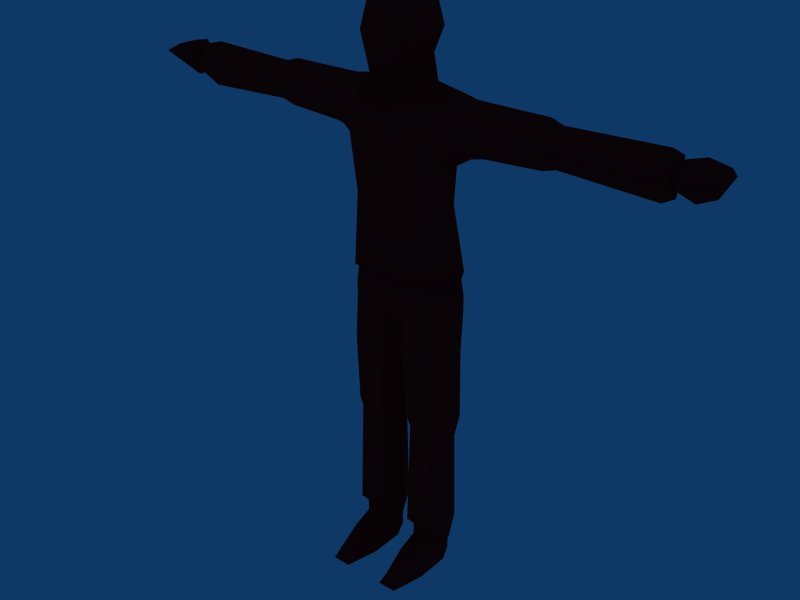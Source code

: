 # Source: blender_animacja.blend  (saved by Blender 2.49.2; exported with 4.5.12 LTS)
import bpy
from mathutils import Matrix  # noqa: F401  (used for matrix-valued properties, if any)

bpy.ops.wm.read_factory_settings(use_empty=True)
scene = bpy.context.scene
scene.name = 'Scene'

# ---- collections
col_collection_1 = bpy.data.collections.new('Collection 1'); scene.collection.children.link(col_collection_1)

# ---- materials (node trees are filled in below, after node groups)
mat_material = bpy.data.materials.new('Material')
mat_material.alpha_threshold = 0.0
mat_material.diffuse_color = (0.6784, 0.07059, 0.07059, 1.0)
mat_material.roughness = 0.5
mat_material.line_color = (0.0, 0.0, 0.0, 1.0)

# ---- material node trees

# ---- world
world_world = bpy.data.worlds.new('World'); scene.world = world_world
world_world.color = (0.05656, 0.2208, 0.4)
world_world.use_sun_shadow = False
world_world.sun_shadow_jitter_overblur = 0.0
world_world.cycles.sampling_method = 'MANUAL'
world_world.cycles.sample_map_resolution = 256

# ---- meshes
me_man = bpy.data.meshes.new('Man')
me_man.from_pydata([(0.7702, 1.09, 0.0), (-0.7702, 1.09, 0.0), (0.7702, -1.0, 0.0), (-0.7702, -1.0, 0.0), (2.77, -1.0, 0.0), (-2.77, -1.0, 0.0), (2.77, 1.09, 0.0), (-2.77, 1.09, 0.0), (1.226, 0.1572, 1.725), (-1.226, 0.1572, 1.725), (1.225, -1.0, 1.29), (-1.225, -1.0, 1.29), (2.316, -1.0, 1.29), (-2.316, -1.0, 1.29), (2.315, 0.1572, 1.725), (-2.315, 0.1572, 1.725), (2.065, -2.647, 0.6252), (-2.065, -2.647, 0.6252), (1.475, -2.647, 0.6252), (-1.475, -2.647, 0.6252), (2.322, -2.995, 9.217e-08), (-2.322, -2.995, 9.217e-08), (1.218, -2.995, 9.217e-08), (-1.218, -2.995, 9.217e-08), (1.278, 2.169, 0.0), (-1.278, 2.169, 0.0), (2.263, 2.169, 0.0), (-2.263, 2.169, 0.0), (2.263, 2.169, 1.922), (-2.263, 2.169, 1.922), (1.278, 2.169, 1.922), (-1.278, 2.169, 1.922), (2.315, 0.1572, 2.45), (-2.315, 0.1572, 2.45), (1.226, 0.1572, 2.45), (-1.226, 0.1572, 2.45), (2.77, 1.09, 1.654), (-2.77, 1.09, 1.654), (0.7702, 1.09, 1.654), (-0.7702, 1.09, 1.654), (2.444, 2.55, 2.367), (-2.444, 2.55, 2.367), (3.14, 1.072, 1.826), (-3.14, 1.072, 1.826), (1.096, 2.55, 2.367), (-1.096, 2.55, 2.367), (0.4008, 1.072, 1.826), (-0.4008, 1.072, 1.826), (2.516, -0.2055, 2.916), (-2.516, -0.2055, 2.916), (1.024, -0.2055, 2.916), (-1.024, -0.2055, 2.916), (2.373, 2.401, 8.904), (-2.373, 2.401, 8.904), (2.996, 1.079, 8.419), (-2.996, 1.079, 8.419), (1.167, 2.401, 8.904), (-1.167, 2.401, 8.904), (0.5449, 1.079, 8.419), (-0.5449, 1.079, 8.419), (2.438, -0.06398, 9.395), (-2.438, -0.06398, 9.395), (1.103, -0.06398, 9.395), (-1.103, -0.06398, 9.395), (2.517, 2.701, 9.348), (-2.517, 2.701, 9.348), (3.287, 1.064, 8.748), (-3.287, 1.064, 8.748), (1.024, 2.701, 9.348), (-1.024, 2.701, 9.348), (0.2539, 1.064, 8.748), (-0.2539, 1.064, 8.748), (2.596, -0.1221, 9.955), (-2.596, -0.1221, 9.955), (0.9444, -0.1221, 9.955), (-0.9444, -0.1221, 9.955), (2.392, 2.774, 13.57), (-2.392, 2.774, 13.57), (3.199, 1.057, 12.94), (-3.199, 1.057, 12.94), (0.8261, 2.774, 13.57), (-0.8261, 2.774, 13.57), (0.01879, 1.057, 12.94), (-0.01879, 1.057, 12.94), (2.475, -0.464, 14.19), (-2.475, -0.464, 14.19), (0.7429, -0.464, 14.19), (-0.7429, -0.464, 14.19), (2.457, 2.834, 15.92), (-2.457, 2.834, 15.92), (3.295, 1.051, 15.27), (-3.295, 1.051, 15.27), (0.8304, 2.834, 15.92), (-0.8304, 2.834, 15.92), (-0.0672, 0.5099, 15.27), (0.0672, 0.5099, 15.27), (2.543, -0.2414, 16.58), (-2.543, -0.2414, 16.58), (0.7439, -0.4608, 16.58), (-0.7439, -0.4608, 16.58), (2.457, 2.834, 16.43), (-2.457, 2.834, 16.43), (3.399, 1.051, 17.44), (-3.399, 1.051, 17.44), (2.543, -0.2414, 17.09), (-2.543, -0.2414, 17.09), (0.0, 2.128, 15.38), (0.0, -0.5556, 16.56), (0.0, 2.825, 15.91), (2.457, 2.834, 17.0), (-2.457, 2.834, 17.0), (2.543, -0.2414, 17.54), (-2.543, -0.2414, 17.54), (0.6691, -0.6508, 17.57), (-0.6691, -0.6508, 17.57), (0.8304, 2.991, 16.92), (-0.8304, 2.991, 16.92), (0.0, -0.7456, 17.57), (0.0, 2.983, 16.94), (2.364, -0.2648, 18.6), (-2.364, -0.2648, 18.6), (0.0, -0.7667, 18.51), (2.277, 2.676, 18.5), (-2.277, 2.676, 18.5), (0.0, 3.066, 18.48), (3.22, 1.028, 18.7), (-3.22, 1.028, 18.7), (2.562, -0.375, 18.59), (-2.562, -0.375, 18.59), (0.0, -0.916, 18.51), (2.469, 2.795, 18.47), (-2.469, 2.795, 18.47), (0.0, 3.216, 18.47), (3.485, 1.018, 18.67), (-3.485, 1.018, 18.67), (0.0, -1.157, 23.16), (2.101, -0.5739, 23.0), (-2.101, -0.5739, 23.0), (0.0, 2.829, 23.26), (2.015, 2.163, 23.04), (-2.015, 2.163, 23.04), (3.027, 0.9503, 22.72), (-3.027, 0.9503, 22.72), (2.255, -0.937, 26.32), (-2.255, -0.937, 26.32), (0.0, -1.748, 25.99), (-3.21e-10, 2.953, 25.74), (2.182, 2.298, 26.38), (-2.182, 2.298, 26.38), (3.188, 0.9503, 25.19), (-3.188, 0.9503, 25.19), (1.531, -1.339, 28.21), (-1.531, -1.339, 28.21), (2.265, -0.7977, 27.78), (-2.265, -0.7977, 27.78), (-3.21e-10, 2.933, 27.42), (2.172, 2.727, 27.67), (-2.172, 2.727, 27.67), (2.986, 0.6845, 28.73), (-2.986, 0.6845, 28.73), (3.01, 1.713, 28.69), (-3.01, 1.713, 28.69), (0.0, 2.718, 28.5), (1.433, 0.3426, 28.86), (-1.433, 0.3426, 28.86), (0.9501, 1.865, 29.0), (-0.9501, 1.865, 29.0), (3.606, -0.6774, 27.24), (-3.606, -0.6774, 27.24), (4.036, 0.9728, 25.72), (-4.036, 0.9728, 25.72), (3.52, 2.345, 27.22), (-3.52, 2.345, 27.22), (3.852, 0.7669, 28.61), (-3.852, 0.7669, 28.61), (3.874, 1.564, 28.57), (-3.874, 1.564, 28.57), (7.846, -0.4946, 27.42), (-7.846, -0.4946, 27.42), (8.134, 0.9849, 26.09), (-8.134, 0.9849, 26.09), (7.77, 2.177, 27.41), (-7.77, 2.177, 27.41), (8.136, 0.8062, 28.6), (-8.136, 0.8062, 28.6), (8.153, 1.498, 28.57), (-8.153, 1.498, 28.57), (9.568, -0.2792, 27.41), (-9.568, -0.2792, 27.41), (8.889, 0.9993, 26.31), (-8.889, 0.9993, 26.31), (9.506, 1.978, 27.4), (-9.506, 1.978, 27.4), (8.891, 0.8525, 28.38), (-8.891, 0.8525, 28.38), (8.905, 1.421, 28.35), (-8.905, 1.421, 28.35), (14.31, 0.9866, 26.07), (-14.31, 0.9866, 26.07), (14.03, -0.4699, 27.38), (-14.03, -0.4699, 27.38), (13.95, 2.154, 27.37), (-13.95, 2.154, 27.37), (14.31, 0.8115, 28.53), (-14.31, 0.8115, 28.53), (14.33, 1.489, 28.5), (-14.33, 1.489, 28.5), (14.97, 1.004, 26.44), (-14.97, 1.004, 26.44), (14.75, -0.2125, 27.47), (-14.75, -0.2125, 27.47), (14.69, 1.916, 27.46), (-14.69, 1.916, 27.46), (14.98, 1.397, 28.34), (-14.98, 1.397, 28.34), (14.97, 0.8668, 28.37), (-14.97, 0.8668, 28.37), (14.94, 0.9205, 28.16), (-14.94, 0.9205, 28.16), (14.95, 1.307, 28.15), (-14.95, 1.307, 28.15), (14.74, 1.686, 27.5), (-14.74, 1.686, 27.5), (14.78, 0.3922, 27.51), (-14.78, 0.3922, 27.51), (14.94, 1.02, 26.76), (-14.94, 1.02, 26.76), (15.9, 1.025, 26.42), (-15.9, 1.025, 26.42), (15.65, -0.2117, 27.45), (-15.65, -0.2117, 27.45), (15.61, 1.864, 27.46), (-15.61, 1.864, 27.46), (15.89, 1.765, 28.34), (-15.89, 1.765, 28.34), (15.88, 0.4705, 28.36), (-15.88, 0.4705, 28.36), (16.97, 0.6247, 28.13), (-16.97, 0.6247, 28.13), (16.99, 1.793, 28.11), (-16.99, 1.793, 28.11), (17.25, 1.774, 27.8), (-17.25, 1.774, 27.8), (17.31, -0.05746, 27.81), (-17.31, -0.05746, 27.81), (16.86, 1.053, 26.87), (-16.86, 1.053, 26.87), (0.0, -1.205, 27.84), (0.0, 0.5133, 28.69), (0.9107, 1.909, 30.33), (-0.9107, 1.909, 30.33), (0.8379, -0.8339, 29.24), (-0.8379, -0.8339, 29.24), (1.101, 1.909, 33.05), (-1.101, 1.909, 33.05), (1.101, -0.813, 33.05), (-1.101, -0.813, 33.05), (0.0, -1.036, 29.04), (1.09, 0.548, 30.06), (-1.09, 0.548, 30.06), (-0.009309, 2.174, 30.06), (0.009309, 2.174, 30.06), (1.317, 0.548, 33.32), (-1.317, 0.548, 33.32), (0.0, -1.078, 33.32), (0.0, 2.174, 33.32), (1.317, -1.078, 31.69), (-1.317, -1.078, 31.69), (1.317, 2.174, 31.69), (-1.317, 2.174, 31.69), (0.0, 0.008029, 29.59), (0.0, 0.548, 33.79), (1.705, 0.548, 31.69), (-1.705, 0.548, 31.69), (0.0, -1.553, 31.69), (0.0, 2.649, 31.69), (0.0, -0.06948, 28.03), (0.0, 2.239, 28.53), (1.405, 0.5061, 28.53), (-1.405, 0.5061, 28.53), (1.174, 1.957, 28.82), (-1.174, 1.957, 28.82), (4.524, -0.586, 27.33), (-4.524, -0.586, 27.33), (4.808, 0.9788, 25.9), (-4.808, 0.9788, 25.9), (4.46, 2.261, 27.31), (-4.46, 2.261, 27.31), (4.751, 1.531, 28.57), (-4.751, 1.531, 28.57), (4.736, 0.7865, 28.6), (-4.736, 0.7865, 28.6)], [], [(0, 6, 4, 2), (5, 7, 1, 3), (12, 14, 8, 10), (9, 15, 13, 11), (0, 2, 10, 8), (11, 3, 1, 9), (14, 12, 4, 6), (5, 13, 15, 7), (20, 4, 12, 16), (13, 5, 21, 17), (18, 10, 2, 22), (3, 11, 19, 23), (16, 12, 10, 18), (11, 13, 17, 19), (22, 2, 4, 20), (5, 3, 23, 21), (16, 18, 22, 20), (23, 19, 17, 21), (36, 6, 26, 28), (27, 7, 37, 29), (28, 26, 24, 30), (25, 27, 29, 31), (0, 38, 30, 24), (31, 39, 1, 25), (32, 14, 6, 36), (7, 15, 33, 37), (38, 0, 8, 34), (9, 1, 39, 35), (34, 8, 14, 32), (15, 9, 35, 33), (42, 36, 28, 40), (29, 37, 43, 41), (40, 28, 30, 44), (31, 29, 41, 45), (44, 30, 38, 46), (39, 31, 45, 47), (48, 32, 36, 42), (37, 33, 49, 43), (46, 38, 34, 50), (35, 39, 47, 51), (50, 34, 32, 48), (33, 35, 51, 49), (54, 42, 40, 52), (41, 43, 55, 53), (52, 40, 44, 56), (45, 41, 53, 57), (56, 44, 46, 58), (47, 45, 57, 59), (60, 48, 42, 54), (43, 49, 61, 55), (58, 46, 50, 62), (51, 47, 59, 63), (62, 50, 48, 60), (49, 51, 63, 61), (66, 54, 52, 64), (53, 55, 67, 65), (64, 52, 56, 68), (57, 53, 65, 69), (68, 56, 58, 70), (59, 57, 69, 71), (72, 60, 54, 66), (55, 61, 73, 67), (70, 58, 62, 74), (63, 59, 71, 75), (74, 62, 60, 72), (61, 63, 75, 73), (78, 66, 64, 76), (65, 67, 79, 77), (76, 64, 68, 80), (69, 65, 77, 81), (80, 68, 70, 82), (71, 69, 81, 83), (84, 72, 66, 78), (67, 73, 85, 79), (82, 70, 74, 86), (75, 71, 83, 87), (86, 74, 72, 84), (73, 75, 87, 85), (90, 78, 76, 88), (77, 79, 91, 89), (88, 76, 80, 92), (81, 77, 89, 93), (96, 84, 78, 90), (79, 85, 97, 91), (94, 82, 86, 98), (87, 83, 95, 99), (98, 86, 84, 96), (85, 87, 99, 97), (102, 90, 88, 100), (89, 91, 103, 101), (104, 96, 90, 102), (91, 97, 105, 103), (104, 98, 96), (97, 99, 105), (92, 100, 88), (89, 101, 93), (80, 82, 106), (106, 83, 81), (80, 106, 92), (93, 106, 81), (82, 94, 106), (106, 95, 83), (98, 107, 94), (95, 107, 99), (106, 108, 92), (93, 108, 106), (109, 102, 100), (101, 103, 110), (111, 104, 102), (103, 105, 112), (113, 98, 104, 111), (105, 99, 114, 112), (109, 100, 92, 115), (93, 101, 110, 116), (117, 107, 98, 113), (99, 107, 117, 114), (115, 92, 108, 118), (108, 93, 116, 118), (121, 113, 111, 119), (112, 114, 121, 120), (122, 109, 115, 124), (116, 110, 123, 124), (121, 117, 113), (114, 117, 121), (124, 115, 118), (118, 116, 124), (119, 111, 102, 125), (103, 112, 120, 126), (125, 102, 109, 122), (110, 103, 126, 123), (129, 121, 119, 127), (120, 121, 129, 128), (130, 122, 124, 132), (124, 123, 131, 132), (127, 119, 125, 133), (126, 120, 128, 134), (133, 125, 122, 130), (123, 126, 134, 131), (135, 129, 127, 136), (128, 129, 135, 137), (139, 130, 132, 138), (132, 131, 140, 138), (136, 127, 133, 141), (134, 128, 137, 142), (141, 133, 130, 139), (131, 134, 142, 140), (145, 135, 136, 143), (137, 135, 145, 144), (147, 139, 138, 146), (138, 140, 148, 146), (143, 136, 141, 149), (142, 137, 144, 150), (149, 141, 139, 147), (140, 142, 150, 148), (151, 145, 143, 153), (144, 145, 152, 154), (156, 147, 146, 155), (146, 148, 157, 155), (160, 156, 155, 162), (155, 157, 161, 162), (158, 163, 151, 153), (152, 164, 159, 154), (165, 163, 158, 160), (159, 164, 166, 161), (162, 165, 160), (161, 166, 162), (167, 143, 149, 169), (150, 144, 168, 170), (169, 149, 147, 171), (148, 150, 170, 172), (167, 153, 143), (144, 154, 168), (171, 147, 156), (157, 148, 172), (173, 158, 153, 167), (154, 159, 174, 168), (175, 160, 158, 173), (159, 161, 176, 174), (171, 156, 160, 175), (161, 157, 172, 176), (187, 177, 179, 189), (180, 178, 188, 190), (189, 179, 181, 191), (182, 180, 190, 192), (195, 185, 183, 193), (184, 186, 196, 194), (191, 181, 185, 195), (186, 182, 192, 196), (193, 183, 177, 187), (178, 184, 194, 188), (199, 187, 189, 197), (190, 188, 200, 198), (197, 189, 191, 201), (192, 190, 198, 202), (205, 195, 193, 203), (194, 196, 206, 204), (201, 191, 195, 205), (196, 192, 202, 206), (203, 193, 187, 199), (188, 194, 204, 200), (209, 199, 197, 207), (198, 200, 210, 208), (207, 197, 201, 211), (202, 198, 208, 212), (213, 205, 203, 215), (204, 206, 214, 216), (211, 201, 205, 213), (206, 202, 212, 214), (215, 203, 199, 209), (200, 204, 216, 210), (217, 215, 209, 223), (210, 216, 218, 224), (221, 211, 213, 219), (214, 212, 222, 220), (219, 213, 215, 217), (216, 214, 220, 218), (225, 207, 211, 221), (212, 208, 226, 222), (223, 209, 207, 225), (208, 210, 224, 226), (229, 223, 225, 227), (226, 224, 230, 228), (227, 225, 221, 231), (222, 226, 228, 232), (233, 219, 217, 235), (218, 220, 234, 236), (231, 221, 219, 233), (220, 222, 232, 234), (235, 217, 223, 229), (224, 218, 236, 230), (237, 235, 229, 243), (230, 236, 238, 244), (241, 231, 233, 239), (234, 232, 242, 240), (239, 233, 235, 237), (236, 234, 240, 238), (245, 227, 231, 241), (232, 228, 246, 242), (243, 229, 227, 245), (228, 230, 244, 246), (239, 237, 243, 241), (244, 238, 240, 242), (241, 243, 245), (246, 244, 242), (151, 247, 145), (145, 247, 152), (248, 247, 151, 163), (152, 247, 248, 164), (162, 248, 163, 165), (164, 248, 162, 166), (258, 251, 257, 270), (257, 252, 259, 270), (253, 265, 271, 262), (271, 265, 254, 263), (262, 271, 264, 255), (264, 271, 263, 256), (268, 253, 262, 272), (263, 254, 269, 273), (249, 268, 272, 258), (273, 269, 250, 259), (272, 262, 255, 266), (256, 263, 273, 267), (258, 272, 266, 251), (267, 273, 259, 252), (266, 255, 264, 274), (264, 256, 267, 274), (251, 266, 274, 257), (274, 267, 252, 257), (268, 249, 260, 275), (261, 250, 269, 275), (253, 268, 275, 265), (275, 269, 254, 265), (258, 270, 276, 278), (276, 270, 259, 279), (260, 249, 280, 277), (281, 250, 261, 277), (249, 258, 278, 280), (279, 259, 250, 281), (177, 282, 284, 179), (285, 283, 178, 180), (282, 167, 169, 284), (170, 168, 283, 285), (179, 284, 286, 181), (287, 285, 180, 182), (284, 169, 171, 286), (172, 170, 285, 287), (185, 288, 290, 183), (291, 289, 186, 184), (288, 175, 173, 290), (174, 176, 289, 291), (181, 286, 288, 185), (289, 287, 182, 186), (286, 171, 175, 288), (176, 172, 287, 289), (183, 290, 282, 177), (283, 291, 184, 178), (290, 173, 167, 282), (168, 174, 291, 283)])
me_man.polygons.foreach_set('use_smooth', [True] * 298)
_uv = me_man.uv_layers.new(name='UVTex')
_uv.uv.foreach_set('vector', [0.0, 0.0, 1.0, 0.0, 1.0, 1.0, 0.0, 1.0, 0.0, 0.0, 1.0, 0.0, 1.0, 1.0, 0.0, 1.0, 0.0, 0.0, 1.0, 0.0, 1.0, 1.0, 0.0, 1.0, 0.0, 0.0, 1.0, 0.0, 1.0, 1.0, 0.0, 1.0, 0.0, 0.0, 1.0, 0.0, 1.0, 1.0, 0.0, 1.0, 0.0, 0.0, 1.0, 0.0, 1.0, 1.0, 0.0, 1.0, 0.0, 0.0, 1.0, 0.0, 1.0, 1.0, 0.0, 1.0, 0.0, 0.0, 1.0, 0.0, 1.0, 1.0, 0.0, 1.0, 0.0, 0.0, 1.0, 0.0, 1.0, 1.0, 0.0, 1.0, 0.0, 0.0, 1.0, 0.0, 1.0, 1.0, 0.0, 1.0, 0.0, 0.0, 1.0, 0.0, 1.0, 1.0, 0.0, 1.0, 0.0, 0.0, 1.0, 0.0, 1.0, 1.0, 0.0, 1.0, 0.0, 0.0, 1.0, 0.0, 1.0, 1.0, 0.0, 1.0, 0.0, 0.0, 1.0, 0.0, 1.0, 1.0, 0.0, 1.0, 0.0, 0.0, 1.0, 0.0, 1.0, 1.0, 0.0, 1.0, 0.0, 0.0, 1.0, 0.0, 1.0, 1.0, 0.0, 1.0, 0.0, 0.0, 1.0, 0.0, 1.0, 1.0, 0.0, 1.0, 0.0, 0.0, 1.0, 0.0, 1.0, 1.0, 0.0, 1.0, 0.0, 0.0, 1.0, 0.0, 1.0, 1.0, 0.0, 1.0, 0.0, 0.0, 1.0, 0.0, 1.0, 1.0, 0.0, 1.0, 0.0, 0.0, 1.0, 0.0, 1.0, 1.0, 0.0, 1.0, 0.0, 0.0, 1.0, 0.0, 1.0, 1.0, 0.0, 1.0, 0.0, 0.0, 1.0, 0.0, 1.0, 1.0, 0.0, 1.0, 0.0, 0.0, 1.0, 0.0, 1.0, 1.0, 0.0, 1.0, 0.0, 0.0, 1.0, 0.0, 1.0, 1.0, 0.0, 1.0, 0.0, 0.0, 1.0, 0.0, 1.0, 1.0, 0.0, 1.0, 0.0, 0.0, 1.0, 0.0, 1.0, 1.0, 0.0, 1.0, 0.0, 0.0, 1.0, 0.0, 1.0, 1.0, 0.0, 1.0, 0.0, 0.0, 1.0, 0.0, 1.0, 1.0, 0.0, 1.0, 0.0, 0.0, 1.0, 0.0, 1.0, 1.0, 0.0, 1.0, 0.0, 0.0, 1.0, 0.0, 1.0, 1.0, 0.0, 1.0, 0.0, 0.0, 1.0, 0.0, 1.0, 1.0, 0.0, 1.0, 0.0, 0.0, 1.0, 0.0, 1.0, 1.0, 0.0, 1.0, 0.0, 0.0, 1.0, 0.0, 1.0, 1.0, 0.0, 1.0, 0.0, 0.0, 1.0, 0.0, 1.0, 1.0, 0.0, 1.0, 0.0, 0.0, 1.0, 0.0, 1.0, 1.0, 0.0, 1.0, 0.0, 0.0, 1.0, 0.0, 1.0, 1.0, 0.0, 1.0, 0.0, 0.0, 1.0, 0.0, 1.0, 1.0, 0.0, 1.0, 0.0, 0.0, 1.0, 0.0, 1.0, 1.0, 0.0, 1.0, 0.0, 0.0, 1.0, 0.0, 1.0, 1.0, 0.0, 1.0, 0.0, 0.0, 1.0, 0.0, 1.0, 1.0, 0.0, 1.0, 0.0, 0.0, 1.0, 0.0, 1.0, 1.0, 0.0, 1.0, 0.0, 0.0, 1.0, 0.0, 1.0, 1.0, 0.0, 1.0, 0.0, 0.0, 1.0, 0.0, 1.0, 1.0, 0.0, 1.0, 0.0, 0.0, 1.0, 0.0, 1.0, 1.0, 0.0, 1.0, 0.0, 0.0, 1.0, 0.0, 1.0, 1.0, 0.0, 1.0, 0.0, 0.0, 1.0, 0.0, 1.0, 1.0, 0.0, 1.0, 0.0, 0.0, 1.0, 0.0, 1.0, 1.0, 0.0, 1.0, 0.0, 0.0, 1.0, 0.0, 1.0, 1.0, 0.0, 1.0, 0.0, 0.0, 1.0, 0.0, 1.0, 1.0, 0.0, 1.0, 0.0, 0.0, 1.0, 0.0, 1.0, 1.0, 0.0, 1.0, 0.0, 0.0, 1.0, 0.0, 1.0, 1.0, 0.0, 1.0, 0.0, 0.0, 1.0, 0.0, 1.0, 1.0, 0.0, 1.0, 0.0, 0.0, 1.0, 0.0, 1.0, 1.0, 0.0, 1.0, 0.0, 0.0, 1.0, 0.0, 1.0, 1.0, 0.0, 1.0, 0.0, 0.0, 1.0, 0.0, 1.0, 1.0, 0.0, 1.0, 0.0, 0.0, 1.0, 0.0, 1.0, 1.0, 0.0, 1.0, 0.0, 0.0, 1.0, 0.0, 1.0, 1.0, 0.0, 1.0, 0.0, 0.0, 1.0, 0.0, 1.0, 1.0, 0.0, 1.0, 0.0, 0.0, 1.0, 0.0, 1.0, 1.0, 0.0, 1.0, 0.0, 0.0, 1.0, 0.0, 1.0, 1.0, 0.0, 1.0, 0.0, 0.0, 1.0, 0.0, 1.0, 1.0, 0.0, 1.0, 0.0, 0.0, 1.0, 0.0, 1.0, 1.0, 0.0, 1.0, 0.0, 0.0, 1.0, 0.0, 1.0, 1.0, 0.0, 1.0, 0.0, 0.0, 1.0, 0.0, 1.0, 1.0, 0.0, 1.0, 0.0, 0.0, 1.0, 0.0, 1.0, 1.0, 0.0, 1.0, 0.0, 0.0, 1.0, 0.0, 1.0, 1.0, 0.0, 1.0, 0.0, 0.0, 1.0, 0.0, 1.0, 1.0, 0.0, 1.0, 0.0, 0.0, 1.0, 0.0, 1.0, 1.0, 0.0, 1.0, 0.0, 0.0, 1.0, 0.0, 1.0, 1.0, 0.0, 1.0, 0.0, 0.0, 1.0, 0.0, 1.0, 1.0, 0.0, 1.0, 0.0, 0.0, 1.0, 0.0, 1.0, 1.0, 0.0, 1.0, 0.0, 0.0, 1.0, 0.0, 1.0, 1.0, 0.0, 1.0, 0.0, 0.0, 1.0, 0.0, 1.0, 1.0, 0.0, 1.0, 0.0, 0.0, 1.0, 0.0, 1.0, 1.0, 0.0, 1.0, 0.0, 0.0, 1.0, 0.0, 1.0, 1.0, 0.0, 1.0, 0.0, 0.0, 1.0, 0.0, 1.0, 1.0, 0.0, 1.0, 0.0, 0.0, 1.0, 0.0, 1.0, 1.0, 0.0, 1.0, 0.0, 0.0, 1.0, 0.0, 1.0, 1.0, 0.0, 1.0, 0.0, 0.0, 1.0, 0.0, 1.0, 1.0, 0.0, 1.0, 0.0, 0.0, 1.0, 0.0, 1.0, 1.0, 0.0, 1.0, 0.0, 0.0, 1.0, 0.0, 1.0, 1.0, 0.0, 1.0, 0.0, 0.0, 1.0, 0.0, 1.0, 1.0, 0.0, 1.0, 0.0, 0.0, 1.0, 0.0, 1.0, 1.0, 0.0, 1.0, 0.0, 0.0, 1.0, 0.0, 1.0, 1.0, 0.0, 1.0, 0.0, 0.0, 1.0, 0.0, 1.0, 1.0, 0.0, 1.0, 0.0, 0.0, 1.0, 0.0, 1.0, 1.0, 0.0, 1.0, 0.0, 0.0, 1.0, 0.0, 1.0, 1.0, 0.0, 1.0, 0.0, 0.0, 1.0, 0.0, 1.0, 1.0, 0.0, 1.0, 0.0, 0.0, 1.0, 0.0, 1.0, 1.0, 0.0, 1.0, 0.0, 0.0, 1.0, 0.0, 1.0, 1.0, 0.0, 1.0, 0.0, 0.0, 1.0, 0.0, 1.0, 1.0, 0.0, 1.0, 0.0, 0.0, 1.0, 0.0, 1.0, 1.0, 0.0, 0.0, 1.0, 0.0, 1.0, 1.0, 0.0, 0.0, 1.0, 0.0, 1.0, 1.0, 0.0, 0.0, 1.0, 0.0, 1.0, 1.0, 0.0, 0.0, 1.0, 0.0, 1.0, 1.0, 0.0, 0.0, 1.0, 0.0, 1.0, 1.0, 0.0, 0.0, 1.0, 0.0, 1.0, 1.0, 0.0, 0.0, 1.0, 0.0, 1.0, 1.0, 0.0, 0.0, 1.0, 0.0, 1.0, 1.0, 0.0, 0.0, 1.0, 0.0, 1.0, 1.0, 0.0, 0.0, 1.0, 0.0, 1.0, 1.0, 0.0, 0.0, 1.0, 0.0, 1.0, 1.0, 0.0, 0.0, 1.0, 0.0, 1.0, 1.0, 0.0, 0.0, 1.0, 0.0, 1.0, 1.0, 0.0, 0.0, 1.0, 0.0, 1.0, 1.0, 0.0, 0.0, 1.0, 0.0, 1.0, 1.0, 0.0, 0.0, 1.0, 0.0, 1.0, 1.0, 0.0, 0.0, 1.0, 0.0, 1.0, 1.0, 0.0, 0.0, 1.0, 0.0, 1.0, 1.0, 0.0, 1.0, 0.0, 0.0, 1.0, 0.0, 1.0, 1.0, 0.0, 1.0, 0.0, 0.0, 1.0, 0.0, 1.0, 1.0, 0.0, 1.0, 0.0, 0.0, 1.0, 0.0, 1.0, 1.0, 0.0, 1.0, 0.0, 0.0, 1.0, 0.0, 1.0, 1.0, 0.0, 1.0, 0.0, 0.0, 1.0, 0.0, 1.0, 1.0, 0.0, 1.0, 0.0, 0.0, 1.0, 0.0, 1.0, 1.0, 0.0, 1.0, 0.0, 0.0, 1.0, 0.0, 1.0, 1.0, 0.0, 1.0, 0.0, 0.0, 1.0, 0.0, 1.0, 1.0, 0.0, 1.0, 0.0, 0.0, 1.0, 0.0, 1.0, 1.0, 0.0, 1.0, 0.0, 0.0, 1.0, 0.0, 1.0, 1.0, 0.0, 1.0, 0.0, 0.0, 1.0, 0.0, 1.0, 1.0, 0.0, 1.0, 0.0, 0.0, 1.0, 0.0, 1.0, 1.0, 0.0, 0.0, 1.0, 0.0, 1.0, 1.0, 0.0, 0.0, 1.0, 0.0, 1.0, 1.0, 0.0, 0.0, 1.0, 0.0, 1.0, 1.0, 0.0, 0.0, 1.0, 0.0, 1.0, 1.0, 0.0, 1.0, 0.0, 0.0, 1.0, 0.0, 1.0, 1.0, 0.0, 1.0, 0.0, 0.0, 1.0, 0.0, 1.0, 1.0, 0.0, 1.0, 0.0, 0.0, 1.0, 0.0, 1.0, 1.0, 0.0, 1.0, 0.0, 0.0, 1.0, 0.0, 1.0, 1.0, 0.0, 1.0, 0.0, 0.0, 1.0, 0.0, 1.0, 1.0, 0.0, 1.0, 0.0, 0.0, 1.0, 0.0, 1.0, 1.0, 0.0, 1.0, 0.0, 0.0, 1.0, 0.0, 1.0, 1.0, 0.0, 1.0, 0.0, 0.0, 1.0, 0.0, 1.0, 1.0, 0.0, 1.0, 0.0, 0.0, 1.0, 0.0, 1.0, 1.0, 0.0, 1.0, 0.0, 0.0, 1.0, 0.0, 1.0, 1.0, 0.0, 1.0, 0.0, 0.0, 1.0, 0.0, 1.0, 1.0, 0.0, 1.0, 0.0, 0.0, 1.0, 0.0, 1.0, 1.0, 0.0, 1.0, 0.0, 0.0, 1.0, 0.0, 1.0, 1.0, 0.0, 1.0, 0.0, 0.0, 1.0, 0.0, 1.0, 1.0, 0.0, 1.0, 0.0, 0.0, 1.0, 0.0, 1.0, 1.0, 0.0, 1.0, 0.0, 0.0, 1.0, 0.0, 1.0, 1.0, 0.0, 1.0, 0.0, 0.0, 1.0, 0.0, 1.0, 1.0, 0.0, 1.0, 0.0, 0.0, 1.0, 0.0, 1.0, 1.0, 0.0, 1.0, 0.0, 0.0, 1.0, 0.0, 1.0, 1.0, 0.0, 1.0, 0.0, 0.0, 1.0, 0.0, 1.0, 1.0, 0.0, 1.0, 0.0, 0.0, 1.0, 0.0, 1.0, 1.0, 0.0, 1.0, 0.0, 0.0, 1.0, 0.0, 1.0, 1.0, 0.0, 1.0, 0.0, 0.0, 1.0, 0.0, 1.0, 1.0, 0.0, 1.0, 0.0, 0.0, 1.0, 0.0, 1.0, 1.0, 0.0, 1.0, 0.0, 0.0, 1.0, 0.0, 1.0, 1.0, 0.0, 1.0, 0.0, 0.0, 1.0, 0.0, 1.0, 1.0, 0.0, 1.0, 0.0, 0.0, 1.0, 0.0, 1.0, 1.0, 0.0, 1.0, 0.0, 0.0, 1.0, 0.0, 1.0, 1.0, 0.0, 1.0, 0.0, 0.0, 1.0, 0.0, 1.0, 1.0, 0.0, 1.0, 0.0, 0.0, 1.0, 0.0, 1.0, 1.0, 0.0, 1.0, 0.0, 0.0, 1.0, 0.0, 1.0, 1.0, 0.0, 1.0, 0.0, 0.0, 1.0, 0.0, 1.0, 1.0, 0.0, 1.0, 0.0, 0.0, 1.0, 0.0, 1.0, 1.0, 0.0, 1.0, 0.0, 0.0, 1.0, 0.0, 1.0, 1.0, 0.0, 1.0, 0.0, 0.0, 1.0, 0.0, 1.0, 1.0, 0.0, 1.0, 0.0, 0.0, 1.0, 0.0, 1.0, 1.0, 0.0, 1.0, 0.0, 0.0, 1.0, 0.0, 1.0, 1.0, 0.0, 1.0, 0.0, 0.0, 1.0, 0.0, 1.0, 1.0, 0.0, 0.0, 1.0, 0.0, 1.0, 1.0, 0.0, 0.0, 1.0, 0.0, 1.0, 1.0, 0.0, 1.0, 0.0, 0.0, 1.0, 0.0, 1.0, 1.0, 0.0, 1.0, 0.0, 0.0, 1.0, 0.0, 1.0, 1.0, 0.0, 1.0, 0.0, 0.0, 1.0, 0.0, 1.0, 1.0, 0.0, 1.0, 0.0, 0.0, 1.0, 0.0, 1.0, 1.0, 0.0, 0.0, 1.0, 0.0, 1.0, 1.0, 0.0, 0.0, 1.0, 0.0, 1.0, 1.0, 0.0, 0.0, 1.0, 0.0, 1.0, 1.0, 0.0, 0.0, 1.0, 0.0, 1.0, 1.0, 0.0, 1.0, 0.0, 0.0, 1.0, 0.0, 1.0, 1.0, 0.0, 1.0, 0.0, 0.0, 1.0, 0.0, 1.0, 1.0, 0.0, 1.0, 0.0, 0.0, 1.0, 0.0, 1.0, 1.0, 0.0, 1.0, 0.0, 0.0, 1.0, 0.0, 1.0, 1.0, 0.0, 1.0, 0.0, 0.0, 1.0, 0.0, 1.0, 1.0, 0.0, 1.0, 0.0, 0.0, 1.0, 0.0, 1.0, 1.0, 0.0, 1.0, 0.0, 0.0, 1.0, 0.0, 1.0, 1.0, 0.0, 1.0, 0.0, 0.0, 1.0, 0.0, 1.0, 1.0, 0.0, 1.0, 0.0, 0.0, 1.0, 0.0, 1.0, 1.0, 0.0, 1.0, 0.0, 0.0, 1.0, 0.0, 1.0, 1.0, 0.0, 1.0, 0.0, 0.0, 1.0, 0.0, 1.0, 1.0, 0.0, 1.0, 0.0, 0.0, 1.0, 0.0, 1.0, 1.0, 0.0, 1.0, 0.0, 0.0, 1.0, 0.0, 1.0, 1.0, 0.0, 1.0, 0.0, 0.0, 1.0, 0.0, 1.0, 1.0, 0.0, 1.0, 0.0, 0.0, 1.0, 0.0, 1.0, 1.0, 0.0, 1.0, 0.0, 0.0, 1.0, 0.0, 1.0, 1.0, 0.0, 1.0, 0.0, 0.0, 1.0, 0.0, 1.0, 1.0, 0.0, 1.0, 0.0, 0.0, 1.0, 0.0, 1.0, 1.0, 0.0, 1.0, 0.0, 0.0, 1.0, 0.0, 1.0, 1.0, 0.0, 1.0, 0.0, 0.0, 1.0, 0.0, 1.0, 1.0, 0.0, 1.0, 0.0, 0.0, 1.0, 0.0, 1.0, 1.0, 0.0, 1.0, 0.0, 0.0, 1.0, 0.0, 1.0, 1.0, 0.0, 1.0, 0.0, 0.0, 1.0, 0.0, 1.0, 1.0, 0.0, 1.0, 0.0, 0.0, 1.0, 0.0, 1.0, 1.0, 0.0, 1.0, 0.0, 0.0, 1.0, 0.0, 1.0, 1.0, 0.0, 1.0, 0.0, 0.0, 1.0, 0.0, 1.0, 1.0, 0.0, 1.0, 0.0, 0.0, 1.0, 0.0, 1.0, 1.0, 0.0, 1.0, 0.0, 0.0, 1.0, 0.0, 1.0, 1.0, 0.0, 1.0, 0.0, 0.0, 1.0, 0.0, 1.0, 1.0, 0.0, 1.0, 0.0, 0.0, 1.0, 0.0, 1.0, 1.0, 0.0, 1.0, 0.0, 0.0, 1.0, 0.0, 1.0, 1.0, 0.0, 1.0, 0.0, 0.0, 1.0, 0.0, 1.0, 1.0, 0.0, 1.0, 0.0, 0.0, 1.0, 0.0, 1.0, 1.0, 0.0, 1.0, 0.0, 0.0, 1.0, 0.0, 1.0, 1.0, 0.0, 1.0, 0.0, 0.0, 1.0, 0.0, 1.0, 1.0, 0.0, 1.0, 0.0, 0.0, 1.0, 0.0, 1.0, 1.0, 0.0, 1.0, 0.0, 0.0, 1.0, 0.0, 1.0, 1.0, 0.0, 1.0, 0.0, 0.0, 1.0, 0.0, 1.0, 1.0, 0.0, 1.0, 0.0, 0.0, 1.0, 0.0, 1.0, 1.0, 0.0, 1.0, 0.0, 0.0, 1.0, 0.0, 1.0, 1.0, 0.0, 1.0, 0.0, 0.0, 1.0, 0.0, 1.0, 1.0, 0.0, 1.0, 0.0, 0.0, 1.0, 0.0, 1.0, 1.0, 0.0, 1.0, 0.0, 0.0, 1.0, 0.0, 1.0, 1.0, 0.0, 1.0, 0.0, 0.0, 1.0, 0.0, 1.0, 1.0, 0.0, 1.0, 0.0, 0.0, 1.0, 0.0, 1.0, 1.0, 0.0, 1.0, 0.0, 0.0, 1.0, 0.0, 1.0, 1.0, 0.0, 1.0, 0.0, 0.0, 1.0, 0.0, 1.0, 1.0, 0.0, 1.0, 0.0, 0.0, 1.0, 0.0, 1.0, 1.0, 0.0, 1.0, 0.0, 0.0, 1.0, 0.0, 1.0, 1.0, 0.0, 1.0, 0.0, 0.0, 1.0, 0.0, 1.0, 1.0, 0.0, 1.0, 0.0, 0.0, 1.0, 0.0, 1.0, 1.0, 0.0, 1.0, 0.0, 0.0, 1.0, 0.0, 1.0, 1.0, 0.0, 1.0, 0.0, 0.0, 1.0, 0.0, 1.0, 1.0, 0.0, 1.0, 0.0, 0.0, 1.0, 0.0, 1.0, 1.0, 0.0, 1.0, 0.0, 0.0, 1.0, 0.0, 1.0, 1.0, 0.0, 1.0, 0.0, 0.0, 1.0, 0.0, 1.0, 1.0, 0.0, 1.0, 0.0, 0.0, 1.0, 0.0, 1.0, 1.0, 0.0, 1.0, 0.0, 0.0, 1.0, 0.0, 1.0, 1.0, 0.0, 1.0, 0.0, 0.0, 1.0, 0.0, 1.0, 1.0, 0.0, 1.0, 0.0, 0.0, 1.0, 0.0, 1.0, 1.0, 0.0, 1.0, 0.0, 0.0, 1.0, 0.0, 1.0, 1.0, 0.0, 1.0, 0.0, 0.0, 1.0, 0.0, 1.0, 1.0, 0.0, 1.0, 0.0, 0.0, 1.0, 0.0, 1.0, 1.0, 0.0, 1.0, 0.0, 0.0, 1.0, 0.0, 1.0, 1.0, 0.0, 1.0, 0.0, 0.0, 1.0, 0.0, 1.0, 1.0, 0.0, 1.0, 0.0, 0.0, 1.0, 0.0, 1.0, 1.0, 0.0, 1.0, 0.0, 0.0, 1.0, 0.0, 1.0, 1.0, 0.0, 1.0, 0.0, 0.0, 1.0, 0.0, 1.0, 1.0, 0.0, 0.0, 1.0, 0.0, 1.0, 1.0, 0.0, 0.0, 1.0, 0.0, 1.0, 1.0, 0.0, 0.0, 1.0, 0.0, 1.0, 1.0, 0.0, 0.0, 1.0, 0.0, 1.0, 1.0, 0.0, 1.0, 0.0, 0.0, 1.0, 0.0, 1.0, 1.0, 0.0, 1.0, 0.0, 0.0, 1.0, 0.0, 1.0, 1.0, 0.0, 1.0, 0.0, 0.0, 1.0, 0.0, 1.0, 1.0, 0.0, 1.0, 0.0, 0.0, 1.0, 0.0, 1.0, 1.0, 0.0, 1.0, 0.0, 0.0, 1.0, 0.0, 1.0, 1.0, 0.0, 1.0, 0.0, 0.0, 1.0, 0.0, 1.0, 1.0, 0.0, 1.0, 0.0, 0.0, 1.0, 0.0, 1.0, 1.0, 0.0, 1.0, 0.0, 0.0, 1.0, 0.0, 1.0, 1.0, 0.0, 1.0, 0.0, 0.0, 1.0, 0.0, 1.0, 1.0, 0.0, 1.0, 0.0, 0.0, 1.0, 0.0, 1.0, 1.0, 0.0, 1.0, 0.0, 0.0, 1.0, 0.0, 1.0, 1.0, 0.0, 1.0, 0.0, 0.0, 1.0, 0.0, 1.0, 1.0, 0.0, 1.0, 0.0, 0.0, 1.0, 0.0, 1.0, 1.0, 0.0, 1.0, 0.0, 0.0, 1.0, 0.0, 1.0, 1.0, 0.0, 1.0, 0.0, 0.0, 1.0, 0.0, 1.0, 1.0, 0.0, 1.0, 0.0, 0.0, 1.0, 0.0, 1.0, 1.0, 0.0, 1.0, 0.0, 0.0, 1.0, 0.0, 1.0, 1.0, 0.0, 1.0, 0.0, 0.0, 1.0, 0.0, 1.0, 1.0, 0.0, 1.0, 0.0, 0.0, 1.0, 0.0, 1.0, 1.0, 0.0, 1.0, 0.0, 0.0, 1.0, 0.0, 1.0, 1.0, 0.0, 1.0, 0.0, 0.0, 1.0, 0.0, 1.0, 1.0, 0.0, 1.0, 0.0, 0.0, 1.0, 0.0, 1.0, 1.0, 0.0, 1.0, 0.0, 0.0, 1.0, 0.0, 1.0, 1.0, 0.0, 1.0, 0.0, 0.0, 1.0, 0.0, 1.0, 1.0, 0.0, 1.0, 0.0, 0.0, 1.0, 0.0, 1.0, 1.0, 0.0, 1.0, 0.0, 0.0, 1.0, 0.0, 1.0, 1.0, 0.0, 1.0, 0.0, 0.0, 1.0, 0.0, 1.0, 1.0, 0.0, 1.0, 0.0, 0.0, 1.0, 0.0, 1.0, 1.0, 0.0, 1.0, 0.0, 0.0, 1.0, 0.0, 1.0, 1.0, 0.0, 1.0, 0.0, 0.0, 1.0, 0.0, 1.0, 1.0, 0.0, 1.0, 0.0, 0.0, 1.0, 0.0, 1.0, 1.0, 0.0, 1.0, 0.0, 0.0, 1.0, 0.0, 1.0, 1.0, 0.0, 1.0, 0.0, 0.0, 1.0, 0.0, 1.0, 1.0, 0.0, 1.0, 0.0, 0.0, 1.0, 0.0, 1.0, 1.0, 0.0, 1.0, 0.0, 0.0, 1.0, 0.0, 1.0, 1.0, 0.0, 1.0, 0.0, 0.0, 1.0, 0.0, 1.0, 1.0, 0.0, 1.0, 0.0, 0.0, 1.0, 0.0, 1.0, 1.0, 0.0, 1.0, 0.0, 0.0, 1.0, 0.0, 1.0, 1.0, 0.0, 1.0, 0.0, 0.0, 1.0, 0.0, 1.0, 1.0, 0.0, 1.0, 0.0, 0.0, 1.0, 0.0, 1.0, 1.0, 0.0, 1.0, 0.0, 0.0, 1.0, 0.0, 1.0, 1.0, 0.0, 1.0, 0.0, 0.0, 1.0, 0.0, 1.0, 1.0, 0.0, 1.0, 0.0, 0.0, 1.0, 0.0, 1.0, 1.0, 0.0, 1.0, 0.0, 0.0, 1.0, 0.0, 1.0, 1.0, 0.0, 1.0, 0.0, 0.0, 1.0, 0.0, 1.0, 1.0, 0.0, 1.0, 0.0, 0.0, 1.0, 0.0, 1.0, 1.0, 0.0, 1.0, 0.0, 0.0, 1.0, 0.0, 1.0, 1.0, 0.0, 1.0, 0.0, 0.0, 1.0, 0.0, 1.0, 1.0, 0.0, 1.0, 0.0, 0.0, 1.0, 0.0, 1.0, 1.0, 0.0, 1.0, 0.0, 0.0, 1.0, 0.0, 1.0, 1.0, 0.0, 1.0, 0.0, 0.0, 1.0, 0.0, 1.0, 1.0, 0.0, 1.0])
me_man.materials.append(mat_material)
me_man.use_remesh_preserve_volume = False
me_man.use_remesh_preserve_attributes = False
me_man.use_mirror_vertex_groups = False
me_man.update()
arm_armature = bpy.data.armatures.new('Armature')  # bones are not reproduced

# ---- objects
ob_armature = bpy.data.objects.new('Armature', arm_armature)
ob_man = bpy.data.objects.new('Man', me_man)

# ---- transforms, parenting, visibility, modifiers, constraints
ob_armature.location = (0.0, 0.0, 0.0)
ob_armature.scale = (0.054, 0.054, 0.054)
ob_armature.track_axis = 'NEG_Y'
ob_armature.lock_rotations_4d = False
ob_armature.empty_display_type = 'ARROWS'
ob_armature.show_in_front = True
ob_armature.lineart.crease_threshold = 0.0
ob_man.location = (-0.004682, 0.001173, 0.05236)
ob_man.scale = (0.05379, 0.05379, 0.05379)
ob_man.lock_rotations_4d = False
ob_man.lock_scale = (True, True, True)
ob_man.empty_display_type = 'ARROWS'
ob_man.lineart.crease_threshold = 0.0
_vg = ob_man.vertex_groups.new(name='Arm1.R')
for _i, _w in zip([187, 189, 191, 193, 195, 197, 199, 201, 203, 205, 207, 209, 211, 213, 215, 217, 219, 221, 223, 225, 227, 229], [0.9908, 0.6403, 1.0, 0.5458, 0.1879, 1.0, 1.0, 0.9999, 1.0, 0.9192, 1.0, 1.0, 0.9991, 0.3145, 0.983, 0.9998, 0.8147, 0.9996, 1.0, 1.0, 0.9749, 0.7638]): _vg.add([_i], _w, 'REPLACE')
_vg = ob_man.vertex_groups.new(name='Arm1.L')
for _i, _w in zip([188, 190, 192, 194, 196, 198, 200, 202, 204, 206, 208, 210, 212, 214, 216, 218, 220, 222, 224, 226, 228, 230], [0.9908, 0.6403, 1.0, 0.5458, 0.1879, 1.0, 1.0, 0.9999, 1.0, 0.9192, 1.0, 1.0, 0.9991, 0.3145, 0.983, 0.9998, 0.8147, 0.9996, 1.0, 1.0, 0.9749, 0.7638]): _vg.add([_i], _w, 'REPLACE')
_vg = ob_man.vertex_groups.new(name='Arm0.R')
for _i, _w in zip([167, 169, 173, 175, 177, 179, 181, 183, 185, 187, 189, 193, 282, 284, 286, 288, 290], [0.05043, 0.915, 0.964, 0.8512, 1.0, 1.0, 0.9998, 1.0, 0.9943, 1.0, 1.0, 1.0, 0.9923, 1.0, 1.0, 1.0, 1.0]): _vg.add([_i], _w, 'REPLACE')
_vg = ob_man.vertex_groups.new(name='Arm0.L')
for _i, _w in zip([168, 170, 174, 176, 178, 180, 182, 184, 186, 188, 190, 194, 283, 285, 287, 289, 291], [0.05043, 0.915, 0.964, 0.8512, 1.0, 1.0, 0.9998, 1.0, 0.9943, 1.0, 1.0, 1.0, 0.9923, 1.0, 1.0, 1.0, 1.0]): _vg.add([_i], _w, 'REPLACE')
_vg = ob_man.vertex_groups.new(name='Main3')
for _i, _w in zip([249, 250, 251, 252, 253, 254, 255, 256, 257, 258, 259, 260, 261, 262, 263, 264, 265, 266, 267, 268, 269, 270, 271, 272, 273, 274, 275], [0.892, 0.892, 0.9722, 0.9722, 1.0, 1.0, 1.0, 1.0, 1.0, 1.0, 1.0, 0.9765, 0.9765, 1.0, 1.0, 1.0, 1.0, 1.0, 1.0, 0.9956, 0.9956, 1.0, 1.0, 1.0, 1.0, 0.9995, 1.0]): _vg.add([_i], _w, 'REPLACE')
_vg = ob_man.vertex_groups.new(name='Bone.001_R.003')
_vg = ob_man.vertex_groups.new(name='Bone.001_L.003')
_vg = ob_man.vertex_groups.new(name='Bone.001_R.002')
for _i, _w in zip([187, 191, 197, 199, 201, 203, 205, 207, 209, 211, 213, 215, 217, 219, 221, 223, 225, 227, 229, 231, 233, 235, 237, 239, 241, 243, 245], [1.0, 0.9417, 1.0, 1.0, 1.0, 1.0, 1.0, 1.0, 1.0, 1.0, 1.0, 1.0, 1.0, 1.0, 1.0, 1.0, 1.0, 1.0, 1.0, 0.9995, 1.0, 1.0, 1.0, 1.0, 0.9996, 0.997, 1.0]): _vg.add([_i], _w, 'REPLACE')
_vg = ob_man.vertex_groups.new(name='Bone.001_L.002')
for _i, _w in zip([188, 192, 198, 200, 202, 204, 206, 208, 210, 212, 214, 216, 218, 220, 222, 224, 226, 228, 230, 232, 234, 236, 238, 240, 242, 244, 246], [1.0, 0.9417, 1.0, 1.0, 1.0, 1.0, 1.0, 1.0, 1.0, 1.0, 1.0, 1.0, 1.0, 1.0, 1.0, 1.0, 1.0, 1.0, 1.0, 0.9995, 1.0, 1.0, 1.0, 1.0, 0.9996, 0.997, 1.0]): _vg.add([_i], _w, 'REPLACE')
_vg = ob_man.vertex_groups.new(name='Bone.001_R.001')
for _i, _w in zip([76, 102, 167, 169, 171, 173, 175, 177, 179, 181, 183, 185, 189, 191, 193, 195, 282, 284, 286, 288, 290], [4.677e-05, 3.64e-05, 0.9979, 1.0, 0.9899, 0.9967, 0.9984, 1.0, 1.0, 0.9988, 1.0, 0.9987, 0.8758, 0.0619, 1.0, 1.0, 0.9989, 1.0, 0.9943, 0.9986, 0.9983]): _vg.add([_i], _w, 'REPLACE')
_vg = ob_man.vertex_groups.new(name='Bone.001_L.001')
for _i, _w in zip([77, 103, 168, 170, 172, 174, 176, 178, 180, 182, 184, 186, 190, 192, 194, 196, 283, 285, 287, 289, 291], [4.677e-05, 3.64e-05, 0.9979, 1.0, 0.9899, 0.9967, 0.9984, 1.0, 1.0, 0.9988, 1.0, 0.9987, 0.8758, 0.0619, 1.0, 1.0, 0.9989, 1.0, 0.9943, 0.9986, 0.9983]): _vg.add([_i], _w, 'REPLACE')
_vg = ob_man.vertex_groups.new(name='Main2')
for _i, _w in zip([135, 136, 137, 143, 144, 145, 146, 147, 148, 149, 150, 151, 152, 153, 154, 155, 156, 157, 158, 159, 160, 161, 162, 163, 164, 165, 166, 169, 170, 171, 172, 173, 174, 175, 176, 181, 182, 247, 248, 249, 250, 251, 252, 253, 254, 255, 256, 257, 258, 259, 260, 261, 262, 263, 264, 265, 266, 267, 268, 269, 270, 271, 272, 273, 274, 275, 276, 277, 278, 279, 280, 281, 284, 285, 288, 289, 290, 291], [0.6392, 0.1218, 0.1218, 1.0, 1.0, 1.0, 1.0, 1.0, 1.0, 0.9998, 0.9998, 0.3255, 0.3255, 0.0, 0.0, 1.0, 1.0, 1.0, 0.0, 0.0, 0.0, 0.0, 0.9993, 0.0, 0.0, 0.7151, 0.7151, 0.8717, 0.8717, 0.812, 0.812, 0.0, 0.0, 0.0, 0.0, 0.1583, 0.1583, 1.0, 0.06275, 0.0, 0.0, 3.787e-06, 3.787e-06, 0.0002625, 0.0002625, 2.571e-08, 2.571e-08, 3.916e-07, 1.482e-12, 1.482e-12, 4.777e-06, 4.777e-06, 3.695e-05, 3.695e-05, 1.889e-07, 0.03185, 2.75e-09, 2.75e-09, 6.858e-09, 6.858e-09, 1.798e-11, 0.001221, 1.536e-13, 1.536e-13, 1.039e-17, 7.571e-12, 1.0, 1.0, 1.062e-23, 1.062e-23, 0.8588, 0.8588, 0.4157, 0.4157, 0.0, 0.0, 0.0, 0.0]): _vg.add([_i], _w, 'REPLACE')
_vg = ob_man.vertex_groups.new(name='Arm.L')
for _i, _w in zip([144, 150, 152, 154, 159, 161, 164, 168, 170, 174, 279], [1.0, 0.9991, 0.9869, 1.0, 1.0, 1.0, 0.8483, 0.9307, 0.07696, 0.3026, 0.9323]): _vg.add([_i], _w, 'REPLACE')
_vg = ob_man.vertex_groups.new(name='Arm.R')
for _i, _w in zip([143, 149, 151, 153, 158, 160, 163, 167, 169, 173, 278], [1.0, 0.9991, 0.9869, 1.0, 1.0, 1.0, 0.8483, 0.9307, 0.07696, 0.3026, 0.9323]): _vg.add([_i], _w, 'REPLACE')
_vg = ob_man.vertex_groups.new(name='Main0')
for _i, _w in zip([94, 95, 98, 99, 106, 107, 108, 113, 114, 115, 116, 117, 118, 119, 120, 121, 122, 123, 124, 125, 126, 127, 128, 129, 130, 131, 132, 133, 134, 135, 136, 137, 138, 139, 140, 141, 142, 177, 178, 179, 180, 187, 188, 189, 190], [0.9506, 0.9621, 0.99, 0.99, 1.0, 0.99, 0.9523, 0.99, 0.99, 1.0, 1.0, 0.99, 1.0, 0.4975, 0.4975, 0.8239, 0.995, 0.995, 1.0, 0.4975, 0.4975, 0.4975, 0.4975, 0.9877, 0.9938, 0.9938, 1.0, 0.4975, 0.4975, 0.25, 0.25, 0.25, 0.25, 0.25, 0.25, 0.252, 0.252, 0.0, 0.0, 2.646e-06, 2.646e-06, 0.0, 0.0, 3.804e-12, 3.804e-12]): _vg.add([_i], _w, 'REPLACE')
_vg = ob_man.vertex_groups.new(name='Bone.001_R')
for _i, _w in zip([151, 153, 158, 160, 163, 278, 280], [1.0, 1.0, 0.9999, 0.9999, 1.0, 1.0, 0.8666]): _vg.add([_i], _w, 'REPLACE')
_vg = ob_man.vertex_groups.new(name='Bone.001_L')
for _i, _w in zip([152, 154, 159, 161, 164, 279, 281], [1.0, 1.0, 0.9999, 0.9999, 1.0, 1.0, 0.8666]): _vg.add([_i], _w, 'REPLACE')
_vg = ob_man.vertex_groups.new(name='Main1')
for _i, _w in zip([135, 136, 137, 138, 139, 140, 141, 142, 143, 144, 145, 146, 147, 148, 149, 150, 155, 156, 157, 162, 165, 166, 171, 172, 191, 192, 247, 248, 276, 277, 286, 287, 288, 289], [0.9906, 1.0, 1.0, 0.9978, 0.9999, 0.9999, 1.0, 1.0, 0.08052, 0.08052, 1.0, 0.25, 0.0556, 0.0556, 1.0, 1.0, 1.197e-13, 2.459e-11, 2.459e-11, 0.003669, 0.001359, 0.001359, 0.0, 0.0, 0.09915, 0.09915, 0.06275, 0.03529, 0.03529, 0.04928, 0.0, 0.0, 0.0, 0.0]): _vg.add([_i], _w, 'REPLACE')
_vg = ob_man.vertex_groups.new(name='Leg.L')
for _i, _w in zip([89, 93, 101, 103, 105, 110, 112, 116, 120, 123, 126, 128, 131, 134], [0.149, 0.99, 0.99, 0.9999, 0.99, 0.9618, 0.9999, 0.9743, 0.99, 0.99, 0.99, 0.9822, 0.99, 0.99]): _vg.add([_i], _w, 'REPLACE')
_vg = ob_man.vertex_groups.new(name='Leg.R')
for _i, _w in zip([88, 92, 100, 102, 104, 109, 111, 115, 119, 122, 125, 127, 130, 133], [0.149, 0.99, 0.99, 0.9999, 0.99, 0.9618, 0.9999, 0.9743, 0.99, 0.99, 0.99, 0.9822, 0.99, 0.99]): _vg.add([_i], _w, 'REPLACE')
_vg = ob_man.vertex_groups.new(name='Leg2.R')
for _i, _w in zip([0, 2, 4, 6, 8, 10, 12, 14, 16, 18, 20, 22, 24, 26], [1.0, 1.0, 1.0, 1.0, 0.99, 0.99, 0.99, 0.99, 1.0, 1.0, 1.0, 0.9974, 0.99, 0.99]): _vg.add([_i], _w, 'REPLACE')
_vg = ob_man.vertex_groups.new(name='Leg2.L')
for _i, _w in zip([1, 3, 5, 7, 9, 11, 13, 15, 17, 19, 21, 23, 25, 27], [1.0, 1.0, 1.0, 1.0, 0.99, 0.99, 0.99, 0.99, 1.0, 1.0, 1.0, 0.9974, 0.99, 0.99]): _vg.add([_i], _w, 'REPLACE')
_vg = ob_man.vertex_groups.new(name='Leg1.R')
for _i, _w in zip([8, 14, 28, 30, 32, 34, 36, 38, 40, 42, 44, 46, 48, 50, 52, 54, 56, 58, 60, 62, 64, 66, 68, 70], [0.2952, 0.81, 1.0, 1.0, 0.99, 1.0, 0.99, 0.9935, 1.0, 0.99, 1.0, 0.9963, 0.99, 1.0, 0.4912, 0.495, 0.495, 0.99, 0.99, 0.9577, 0.2524, 0.495, 0.2525, 0.3303]): _vg.add([_i], _w, 'REPLACE')
_vg = ob_man.vertex_groups.new(name='Leg1.L')
for _i, _w in zip([9, 15, 29, 31, 33, 35, 37, 39, 41, 43, 45, 47, 49, 51, 53, 55, 57, 59, 61, 63, 65, 67, 69, 71], [0.2952, 0.81, 1.0, 1.0, 0.99, 1.0, 0.99, 0.9935, 1.0, 0.99, 1.0, 0.9963, 0.99, 1.0, 0.4912, 0.495, 0.495, 0.99, 0.99, 0.9577, 0.2524, 0.495, 0.2525, 0.3303]): _vg.add([_i], _w, 'REPLACE')
_vg = ob_man.vertex_groups.new(name='Leg0.R')
for _i, _w in zip([52, 56, 58, 62, 64, 66, 68, 70, 72, 74, 76, 78, 80, 82, 84, 86, 90, 96, 98, 104], [0.6568, 0.6608, 0.5505, 0.991, 0.99, 0.99, 0.9998, 0.964, 0.99, 1.0, 0.99, 0.99, 0.99, 1.0, 0.99, 0.99, 0.99, 0.5049, 0.495, 0.02353]): _vg.add([_i], _w, 'REPLACE')
_vg = ob_man.vertex_groups.new(name='Leg0.L')
for _i, _w in zip([53, 57, 59, 63, 65, 67, 69, 71, 73, 75, 77, 79, 81, 83, 85, 87, 91, 97, 99, 105], [0.6568, 0.6608, 0.5505, 0.991, 0.99, 0.99, 0.9998, 0.964, 0.99, 1.0, 0.99, 0.99, 0.99, 1.0, 0.99, 0.99, 0.99, 0.5049, 0.495, 0.02353]): _vg.add([_i], _w, 'REPLACE')
_vg = ob_man.vertex_groups.new(name='Arm2.R')
for _i, _w in zip([227, 229, 231, 233, 235, 237, 239, 241, 243, 245], [1.0, 0.9935, 0.5833, 0.9876, 1.0, 1.0, 1.0, 1.0, 1.0, 1.0]): _vg.add([_i], _w, 'REPLACE')
_vg = ob_man.vertex_groups.new(name='Arm2.L')
for _i, _w in zip([228, 230, 232, 234, 236, 238, 240, 242, 244, 246], [1.0, 0.9935, 0.5833, 0.9876, 1.0, 1.0, 1.0, 1.0, 1.0, 1.0]): _vg.add([_i], _w, 'REPLACE')
_m = ob_man.modifiers.new('Armature', 'ARMATURE')
_m.object = ob_armature
_m.use_deform_preserve_volume = True
_m = ob_man.modifiers.new('Collision', 'COLLISION')

# ---- collection membership
col_collection_1.objects.link(ob_armature)
col_collection_1.objects.link(ob_man)

# ---- scene / render settings (as saved in the file)
scene.frame_start = 1; scene.frame_end = 105; scene.frame_set(86)
scene.render.engine = 'BLENDER_EEVEE_NEXT'
scene.render.image_settings.file_format = 'JPEG'
scene.render.image_settings.color_mode = 'RGB'
scene.render.image_settings.compression = 90
scene.render.resolution_x = 800
scene.render.resolution_y = 600
scene.render.pixel_aspect_x = 100.0
scene.render.pixel_aspect_y = 100.0
scene.render.fps = 45
scene.render.dither_intensity = 0.0
scene.render.use_compositing = False
scene.render.use_sequencer = False
scene.render.bake_margin = 2
scene.render.bake_bias = 0.0
scene.render.use_stamp_time = False
scene.render.use_stamp_date = False
scene.render.use_stamp_frame = False
scene.render.use_stamp_camera = False
scene.render.use_stamp_scene = False
scene.render.use_stamp_filename = False
scene.render.use_stamp_render_time = False
scene.render.stamp_font_size = 0
scene.cycles.use_denoising = False
scene.cycles.samples = 10
scene.cycles.sampling_pattern = 'TABULATED_SOBOL'
scene.cycles.light_sampling_threshold = 0.0
scene.cycles.use_adaptive_sampling = False
scene.cycles.use_light_tree = False
scene.cycles.blur_glossy = 0.0
scene.cycles.volume_bounces = 1
scene.cycles.pixel_filter_type = 'GAUSSIAN'
scene.cycles.sample_clamp_indirect = 0.0
scene.view_settings.view_transform = 'Raw'
bpy.context.view_layer.update()

# ---- added for rendering (the .blend has no active camera): camera
cam_auto = bpy.data.cameras.new('AutoCamera')
cam_auto.lens = 50.0
cam_auto.sensor_width = 36.0
cam_auto.clip_end = 1000.0
ob_auto_camera = bpy.data.objects.new('AutoCamera', cam_auto)
scene.collection.objects.link(ob_auto_camera)
ob_auto_camera.location = (1.84696, -2.20165, 2.44228)
ob_auto_camera.rotation_euler = (1.09748, -7.21219e-08, 0.694738)
scene.camera = ob_auto_camera
bpy.context.view_layer.update()
